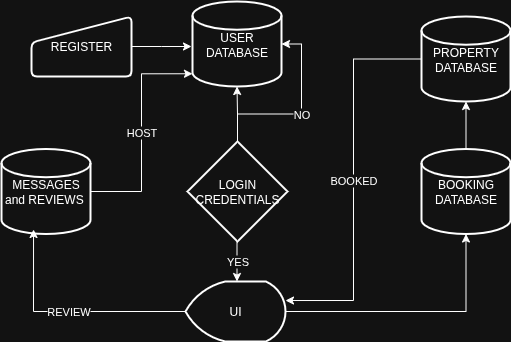

The diagram above was exported from draw.io. Its source (the exported page's mxGraphModel, read from the mxfile embedded in the PNG):
<mxGraphModel dx="778" dy="487" grid="1" gridSize="10" guides="1" tooltips="1" connect="1" arrows="1" fold="1" page="1" pageScale="1" pageWidth="827" pageHeight="1169" math="0" shadow="0">
  <root>
    <mxCell id="0" />
    <mxCell id="1" parent="0" />
    <mxCell id="G7zpEcwlO_eqSLDP0byj-1" value="USER DATABASE" style="strokeWidth=2;html=1;shape=mxgraph.flowchart.database;whiteSpace=wrap;" parent="1" vertex="1">
      <mxGeometry x="371" y="580" width="89" height="85" as="geometry" />
    </mxCell>
    <mxCell id="xRZAYi7xVaDnLCPIBDSe-3" style="edgeStyle=orthogonalEdgeStyle;rounded=0;orthogonalLoop=1;jettySize=auto;html=1;" edge="1" parent="1" source="xRZAYi7xVaDnLCPIBDSe-1">
      <mxGeometry relative="1" as="geometry">
        <mxPoint x="370" y="625" as="targetPoint" />
      </mxGeometry>
    </mxCell>
    <mxCell id="xRZAYi7xVaDnLCPIBDSe-1" value="REGISTER" style="html=1;strokeWidth=2;shape=manualInput;whiteSpace=wrap;rounded=1;size=26;arcSize=11;" vertex="1" parent="1">
      <mxGeometry x="210" y="595" width="100" height="60" as="geometry" />
    </mxCell>
    <mxCell id="xRZAYi7xVaDnLCPIBDSe-11" value="YES" style="edgeStyle=orthogonalEdgeStyle;rounded=0;orthogonalLoop=1;jettySize=auto;html=1;entryX=0.5;entryY=0;entryDx=0;entryDy=0;" edge="1" parent="1" source="xRZAYi7xVaDnLCPIBDSe-8">
      <mxGeometry relative="1" as="geometry">
        <mxPoint x="415.5" y="860" as="targetPoint" />
      </mxGeometry>
    </mxCell>
    <mxCell id="xRZAYi7xVaDnLCPIBDSe-8" value="LOGIN CREDENTIALS" style="strokeWidth=2;html=1;shape=mxgraph.flowchart.decision;whiteSpace=wrap;" vertex="1" parent="1">
      <mxGeometry x="366" y="720" width="100" height="100" as="geometry" />
    </mxCell>
    <mxCell id="xRZAYi7xVaDnLCPIBDSe-10" style="edgeStyle=orthogonalEdgeStyle;rounded=0;orthogonalLoop=1;jettySize=auto;html=1;entryX=0.5;entryY=1;entryDx=0;entryDy=0;entryPerimeter=0;" edge="1" parent="1" source="xRZAYi7xVaDnLCPIBDSe-8" target="G7zpEcwlO_eqSLDP0byj-1">
      <mxGeometry relative="1" as="geometry" />
    </mxCell>
    <mxCell id="xRZAYi7xVaDnLCPIBDSe-12" value="NO" style="edgeStyle=orthogonalEdgeStyle;rounded=0;orthogonalLoop=1;jettySize=auto;html=1;entryX=1;entryY=0.5;entryDx=0;entryDy=0;entryPerimeter=0;" edge="1" parent="1" source="xRZAYi7xVaDnLCPIBDSe-8" target="G7zpEcwlO_eqSLDP0byj-1">
      <mxGeometry relative="1" as="geometry" />
    </mxCell>
    <mxCell id="xRZAYi7xVaDnLCPIBDSe-13" value="UI" style="strokeWidth=2;html=1;shape=mxgraph.flowchart.display;whiteSpace=wrap;" vertex="1" parent="1">
      <mxGeometry x="364" y="860" width="100" height="60" as="geometry" />
    </mxCell>
    <mxCell id="xRZAYi7xVaDnLCPIBDSe-15" value="BOOKING DATABASE" style="strokeWidth=2;html=1;shape=mxgraph.flowchart.database;whiteSpace=wrap;" vertex="1" parent="1">
      <mxGeometry x="600" y="727.5" width="89" height="85" as="geometry" />
    </mxCell>
    <mxCell id="xRZAYi7xVaDnLCPIBDSe-16" style="edgeStyle=orthogonalEdgeStyle;rounded=0;orthogonalLoop=1;jettySize=auto;html=1;entryX=0.5;entryY=1;entryDx=0;entryDy=0;entryPerimeter=0;" edge="1" parent="1" source="xRZAYi7xVaDnLCPIBDSe-13" target="xRZAYi7xVaDnLCPIBDSe-15">
      <mxGeometry relative="1" as="geometry" />
    </mxCell>
    <mxCell id="xRZAYi7xVaDnLCPIBDSe-17" value="PROPERTY DATABASE" style="strokeWidth=2;html=1;shape=mxgraph.flowchart.database;whiteSpace=wrap;" vertex="1" parent="1">
      <mxGeometry x="600" y="595" width="89" height="85" as="geometry" />
    </mxCell>
    <mxCell id="xRZAYi7xVaDnLCPIBDSe-18" style="edgeStyle=orthogonalEdgeStyle;rounded=0;orthogonalLoop=1;jettySize=auto;html=1;entryX=0.5;entryY=1;entryDx=0;entryDy=0;entryPerimeter=0;" edge="1" parent="1" source="xRZAYi7xVaDnLCPIBDSe-15" target="xRZAYi7xVaDnLCPIBDSe-17">
      <mxGeometry relative="1" as="geometry" />
    </mxCell>
    <mxCell id="xRZAYi7xVaDnLCPIBDSe-19" value="BOOKED" style="edgeStyle=orthogonalEdgeStyle;rounded=0;orthogonalLoop=1;jettySize=auto;html=1;entryX=1;entryY=0.317;entryDx=0;entryDy=0;entryPerimeter=0;" edge="1" parent="1" source="xRZAYi7xVaDnLCPIBDSe-17" target="xRZAYi7xVaDnLCPIBDSe-13">
      <mxGeometry relative="1" as="geometry" />
    </mxCell>
    <mxCell id="xRZAYi7xVaDnLCPIBDSe-20" value="MESSAGES and REVIEWS&amp;nbsp;" style="strokeWidth=2;html=1;shape=mxgraph.flowchart.database;whiteSpace=wrap;" vertex="1" parent="1">
      <mxGeometry x="180" y="727.5" width="89" height="85" as="geometry" />
    </mxCell>
    <mxCell id="xRZAYi7xVaDnLCPIBDSe-21" value="REVIEW" style="edgeStyle=orthogonalEdgeStyle;rounded=0;orthogonalLoop=1;jettySize=auto;html=1;entryX=0.36;entryY=0.947;entryDx=0;entryDy=0;entryPerimeter=0;" edge="1" parent="1" source="xRZAYi7xVaDnLCPIBDSe-13" target="xRZAYi7xVaDnLCPIBDSe-20">
      <mxGeometry relative="1" as="geometry" />
    </mxCell>
    <mxCell id="xRZAYi7xVaDnLCPIBDSe-22" value="HOST" style="edgeStyle=orthogonalEdgeStyle;rounded=0;orthogonalLoop=1;jettySize=auto;html=1;entryX=0;entryY=0.85;entryDx=0;entryDy=0;entryPerimeter=0;" edge="1" parent="1" source="xRZAYi7xVaDnLCPIBDSe-20" target="G7zpEcwlO_eqSLDP0byj-1">
      <mxGeometry relative="1" as="geometry" />
    </mxCell>
  </root>
</mxGraphModel>